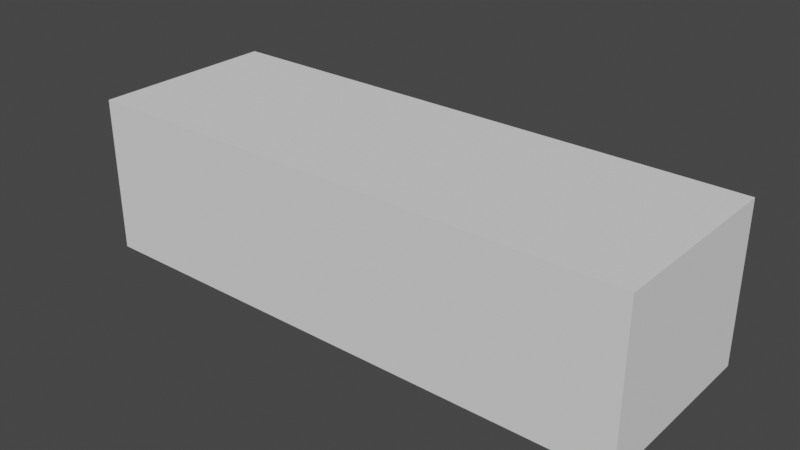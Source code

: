 # Source: battery.blend  (saved by Blender 3.5.10; exported with 4.5.12 LTS)
import bpy
from mathutils import Matrix  # noqa: F401  (used for matrix-valued properties, if any)

bpy.ops.wm.read_factory_settings(use_empty=True)
scene = bpy.context.scene
scene.name = 'Scene'

# ---- collections
col_collection = bpy.data.collections.new('Collection'); scene.collection.children.link(col_collection)

# ---- world
world_world = bpy.data.worlds.new('World'); scene.world = world_world
world_world.use_nodes = True; world_world.node_tree.nodes.clear()
_N = world_world.node_tree.nodes; _L = world_world.node_tree.links
n0 = _N.new('ShaderNodeOutputWorld'); n0.name = 'World Output'; n0.location = (300, 300)
n1 = _N.new('ShaderNodeBackground'); n1.name = 'Background'; n1.location = (10, 300)
n1.inputs[0].default_value = (0.05088, 0.05088, 0.05088, 1.0)
_L.new(n1.outputs[0], n0.inputs[0])
n0.is_active_output = True
world_world.color = (0.05088, 0.05088, 0.05088)
world_world.use_sun_shadow = False
world_world.sun_shadow_jitter_overblur = 0.0

# ---- meshes
me_cube = bpy.data.meshes.new('Cube')
me_cube.from_pydata([(-1.0, -1.0, -1.0), (-1.0, -1.0, 1.0), (-1.0, 1.0, -1.0), (-1.0, 1.0, 1.0), (1.0, -1.0, -1.0), (1.0, -1.0, 1.0), (1.0, 1.0, -1.0), (1.0, 1.0, 1.0)], [], [(0, 1, 3, 2), (2, 3, 7, 6), (6, 7, 5, 4), (4, 5, 1, 0), (2, 6, 4, 0), (7, 3, 1, 5)])
_uv = me_cube.uv_layers.new(name='UVMap')
_uv.uv.foreach_set('vector', [0.375, 0.0, 0.625, 0.0, 0.625, 0.25, 0.375, 0.25, 0.375, 0.25, 0.625, 0.25, 0.625, 0.5, 0.375, 0.5, 0.375, 0.5, 0.625, 0.5, 0.625, 0.75, 0.375, 0.75, 0.375, 0.75, 0.625, 0.75, 0.625, 1.0, 0.375, 1.0, 0.125, 0.5, 0.375, 0.5, 0.375, 0.75, 0.125, 0.75, 0.625, 0.5, 0.875, 0.5, 0.875, 0.75, 0.625, 0.75])
me_cube.update()

# ---- objects
ob_cube = bpy.data.objects.new('Cube', me_cube)

# ---- transforms, parenting, visibility, modifiers, constraints
ob_cube.location = (12.94, 0.0, 0.0)
ob_cube.rotation_euler = (1.571, -0.0, 0.0)
ob_cube.scale = (13.9, 3.9, 4.7)

# ---- collection membership
col_collection.objects.link(ob_cube)

# ---- scene / render settings (as saved in the file)
scene.frame_start = 1; scene.frame_end = 250; scene.frame_set(1)
scene.render.engine = 'BLENDER_EEVEE_NEXT'
scene.cycles.sampling_pattern = 'TABULATED_SOBOL'
scene.view_settings.view_transform = 'Filmic'
bpy.context.view_layer.update()

# ---- added for rendering (the .blend has no active camera and no usable light): camera, sun
cam_auto = bpy.data.cameras.new('AutoCamera')
cam_auto.lens = 50.0
cam_auto.sensor_width = 36.0
cam_auto.clip_end = 1000.0
ob_auto_camera = bpy.data.objects.new('AutoCamera', cam_auto)
scene.collection.objects.link(ob_auto_camera)
ob_auto_camera.location = (41.0389, -33.7135, 22.4756)
ob_auto_camera.rotation_euler = (1.09748, -7.21219e-08, 0.694738)
scene.camera = ob_auto_camera
light_auto_sun = bpy.data.lights.new('AutoSun', 'SUN')
light_auto_sun.energy = 3.0
light_auto_sun.angle = 0.0523599
ob_auto_sun = bpy.data.objects.new('AutoSun', light_auto_sun)
scene.collection.objects.link(ob_auto_sun)
ob_auto_sun.rotation_euler = (0.872665, 0.174533, 0.523599)
bpy.context.view_layer.update()
